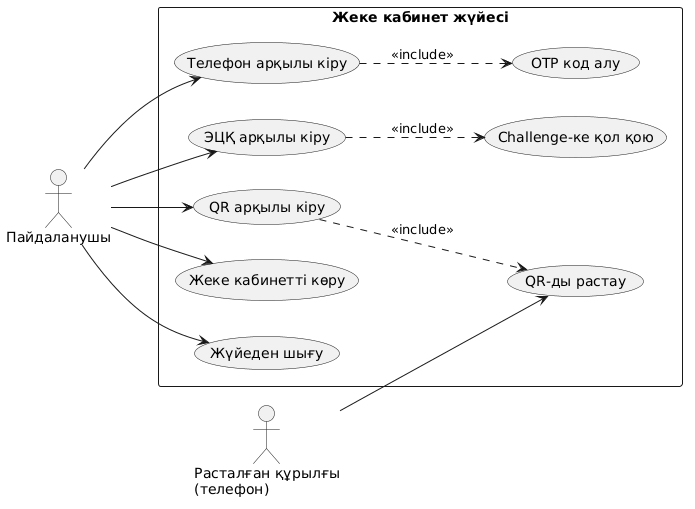

The diagram above was rendered by PlantUML. Its source (embedded in the PNG):
@startuml
left to right direction
actor "Пайдаланушы" as U
actor "Расталған құрылғы\n(телефон)" as D
rectangle "Жеке кабинет жүйесі" {
  usecase "Телефон арқылы кіру" as UC1
  usecase "ЭЦҚ арқылы кіру" as UC2
  usecase "QR арқылы кіру" as UC3
  usecase "OTP код алу" as UC4
  usecase "Challenge-ке қол қою" as UC5
  usecase "QR-ды растау" as UC6
  usecase "Жеке кабинетті көру" as UC7
  usecase "Жүйеден шығу" as UC8
}
U --> UC1
U --> UC2
U --> UC3
U --> UC7
U --> UC8
D --> UC6
UC1 ..> UC4 : <<include>>
UC2 ..> UC5 : <<include>>
UC3 ..> UC6 : <<include>>
@enduml